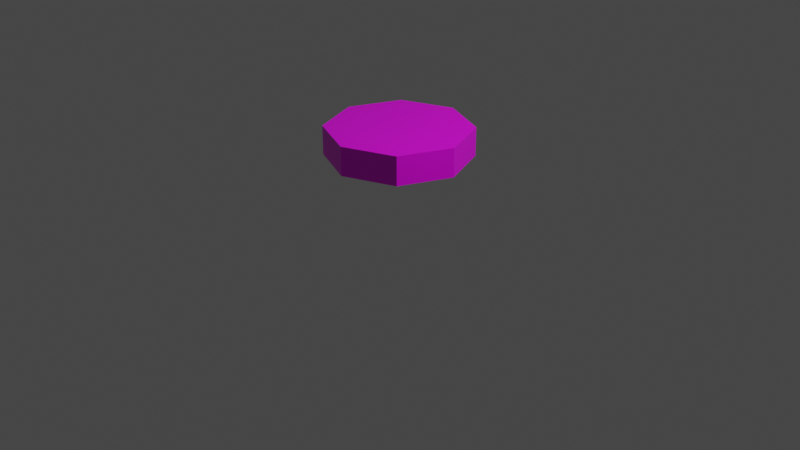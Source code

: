 # Source: multidecor_ceiling_round_lamp.blend  (saved by Blender 2.90.7; exported with 4.5.12 LTS)
import bpy
from mathutils import Matrix  # noqa: F401  (used for matrix-valued properties, if any)

bpy.ops.wm.read_factory_settings(use_empty=True)
scene = bpy.context.scene
scene.name = 'Scene'

# ---- collections
col_collection = bpy.data.collections.new('Collection'); scene.collection.children.link(col_collection)

# ---- images (referenced by path relative to the original .blend; pixels are not part of the script)
import os
ASSET_DIR = os.environ.get("B2B_ASSET_DIR", "")  # directory of the original .blend (textures are referenced by path, not embedded)
HERE = os.path.dirname(os.path.abspath(__file__))  # packed textures are extracted next to this script under _unpacked/

def load_image(name, relpath, width, height, colorspace="sRGB"):
    """Load a texture the original file referenced (path relative to the .blend, or extracted next to this script)."""
    p = next((c for c in (os.path.join(HERE, relpath), os.path.join(ASSET_DIR, relpath)) if relpath and os.path.exists(c)), "")
    if p:
        img = bpy.data.images.load(p, check_existing=True)
        img.name = name
    else:  # same state as the original file: an image datablock whose file is absent (Cycles renders it pink)
        img = bpy.data.images.new(name, width, height)
        img.source = "FILE"
        img.filepath = "//" + (relpath or name)
    img.colorspace_settings.name = colorspace
    return img
img_multidecor_ceiling_round_lamp_png = load_image('multidecor_ceiling_round_lamp.png', 'multidecor_ceiling_round_lamp.png', 1024, 1024, 'sRGB')

# ---- materials (node trees are filled in below, after node groups)
mat_material = bpy.data.materials.new('Material')
mat_material.alpha_threshold = 0.0
mat_material.use_transparent_shadow = False
mat_material.line_color = (0.0, 0.0, 0.0, 1.0)

# ---- material node trees
mat_material.use_nodes = True; mat_material.node_tree.nodes.clear()
_N = mat_material.node_tree.nodes; _L = mat_material.node_tree.links
n0 = _N.new('ShaderNodeOutputMaterial'); n0.name = 'Material Output'; n0.location = (300, 300)
n1 = _N.new('ShaderNodeBsdfPrincipled'); n1.name = 'Principled BSDF'; n1.location = (10, 300)
n1.distribution = 'GGX'
n1.subsurface_method = 'BURLEY'
n1.inputs[2].default_value = 0.4
n1.inputs[3].default_value = 1.45
n1.inputs[27].default_value = (0.0, 0.0, 0.0, 1.0)
n1.inputs[28].default_value = 1.0
n2 = _N.new('ShaderNodeTexImage'); n2.name = 'Image Texture'; n2.location = (-280, 280)
n2.image = img_multidecor_ceiling_round_lamp_png
n2.interpolation = 'Closest'
_L.new(n1.outputs[0], n0.inputs[0])
_L.new(n2.outputs[0], n1.inputs[0])
n0.is_active_output = True

# ---- world
world_world = bpy.data.worlds.new('World'); scene.world = world_world
world_world.use_nodes = True; world_world.node_tree.nodes.clear()
_N = world_world.node_tree.nodes; _L = world_world.node_tree.links
n0 = _N.new('ShaderNodeOutputWorld'); n0.name = 'World Output'; n0.location = (300, 300)
n1 = _N.new('ShaderNodeBackground'); n1.name = 'Background'; n1.location = (10, 300)
n1.inputs[0].default_value = (0.05088, 0.05088, 0.05088, 1.0)
_L.new(n1.outputs[0], n0.inputs[0])
n0.is_active_output = True
world_world.color = (0.05088, 0.05088, 0.05088)
world_world.use_sun_shadow = False
world_world.sun_shadow_jitter_overblur = 0.0

# ---- cameras
cam_camera = bpy.data.cameras.new('Camera')
cam_camera.clip_end = 100.0
cam_camera.ortho_scale = 7.314

# ---- lights
light_light = bpy.data.lights.new('Light', 'POINT')
light_light.transmission_factor = 0.0
light_light.energy = 1000.0
light_light.shadow_soft_size = 0.1
light_light.shadow_maximum_resolution = 0.006
light_light.use_absolute_resolution = True

# ---- meshes
me_cube = bpy.data.meshes.new('Cube')
me_cube.from_pydata([(0.0, 0.75, 0.7), (0.0, 0.75, 1.0), (0.5303, 0.5303, 0.7), (0.5303, 0.5303, 1.0), (0.75, -3.278e-08, 0.7), (0.75, -3.278e-08, 1.0), (0.5303, -0.5303, 0.7), (0.5303, -0.5303, 1.0), (-6.557e-08, -0.75, 0.7), (-6.557e-08, -0.75, 1.0), (-0.5303, -0.5303, 0.7), (-0.5303, -0.5303, 1.0), (-0.75, 8.944e-09, 0.7), (-0.75, 8.944e-09, 1.0), (-0.5303, 0.5303, 0.7), (-0.5303, 0.5303, 1.0)], [], [(2, 4, 6), (0, 1, 3, 2), (14, 0, 2), (2, 3, 5, 4), (7, 5, 13), (4, 5, 7, 6), (9, 7, 13), (6, 7, 9, 8), (14, 2, 6), (13, 11, 9), (8, 9, 11, 10), (10, 12, 14), (1, 15, 13), (10, 11, 13, 12), (5, 1, 13), (5, 3, 1), (12, 13, 15, 14), (6, 8, 10), (14, 15, 1, 0), (6, 10, 14)])
_uv = me_cube.uv_layers.new(name='UVMap')
_uv.uv.foreach_set('vector', [0.3189, 0.0001442, 0.4509, 0.1322, 0.4509, 0.3189, 0.5, 0.8691, 0.5, 0.7385, 0.75, 0.7385, 0.75, 0.8691, 0.0001441, 0.1322, 0.1322, 0.0001441, 0.3189, 0.0001442, 0.75, 0.8691, 0.75, 0.7385, 0.9999, 0.7385, 0.9999, 0.8691, 1.002, 0.1271, 1.002, 0.3081, 0.5646, 0.1271, 7.239e-05, 0.9999, 7.23e-05, 0.8693, 0.25, 0.8693, 0.25, 0.9999, 0.8737, -0.0008959, 1.002, 0.1271, 0.5646, 0.1271, 0.25, 0.9999, 0.25, 0.8693, 0.5, 0.8693, 0.5, 0.9999, 0.0001441, 0.1322, 0.3189, 0.0001442, 0.4509, 0.3189, 0.5646, 0.1271, 0.6926, -0.0008959, 0.8737, -0.0008959, 0.5, 0.9999, 0.5, 0.8693, 0.75, 0.8693, 0.75, 0.9999, 0.1322, 0.4509, 0.0001442, 0.3189, 0.0001441, 0.1322, 0.6926, 0.4361, 0.5646, 0.3081, 0.5646, 0.1271, 0.75, 0.9999, 0.75, 0.8693, 0.9999, 0.8693, 0.9999, 0.9999, 1.002, 0.3081, 0.6926, 0.4361, 0.5646, 0.1271, 1.002, 0.3081, 0.8737, 0.4361, 0.6926, 0.4361, 7.23e-05, 0.8691, 7.227e-05, 0.7385, 0.25, 0.7385, 0.25, 0.8691, 0.4509, 0.3189, 0.3189, 0.4509, 0.1322, 0.4509, 0.25, 0.8691, 0.25, 0.7385, 0.5, 0.7385, 0.5, 0.8691, 0.4509, 0.3189, 0.1322, 0.4509, 0.0001441, 0.1322])
me_cube.materials.append(mat_material)
me_cube.use_remesh_preserve_volume = False
me_cube.use_remesh_preserve_attributes = False
me_cube.use_mirror_vertex_groups = False
me_cube.update()

# ---- objects
ob_cube = bpy.data.objects.new('Cube', me_cube)
ob_light = bpy.data.objects.new('Light', light_light)
ob_camera = bpy.data.objects.new('Camera', cam_camera)

# ---- transforms, parenting, visibility, modifiers, constraints
ob_cube.location = (0.0, 0.0, 0.0)
ob_cube.lock_rotations_4d = False
ob_cube.empty_display_type = 'ARROWS'
ob_cube.lineart.crease_threshold = 0.0
ob_light.location = (4.076, 1.005, 5.904)
ob_light.rotation_euler = (0.6503, 0.05522, 1.866)
ob_light.lock_rotations_4d = False
ob_light.empty_display_type = 'ARROWS'
ob_light.color = (0.0, 0.0, 0.0, 0.0)
ob_light.lineart.crease_threshold = 0.0
ob_camera.location = (7.359, -6.926, 4.958)
ob_camera.rotation_euler = (1.109, 0.0, 0.8149)
ob_camera.lock_rotations_4d = False
ob_camera.empty_display_type = 'ARROWS'
ob_camera.color = (0.0, 0.0, 0.0, 0.0)
ob_camera.display_type = 'WIRE'
ob_camera.lineart.crease_threshold = 0.0

# ---- collection membership
col_collection.objects.link(ob_cube)
col_collection.objects.link(ob_light)
col_collection.objects.link(ob_camera)

# ---- scene / render settings (as saved in the file)
scene.camera = ob_camera
scene.frame_start = 1; scene.frame_end = 250; scene.frame_set(1)
scene.render.engine = 'BLENDER_EEVEE_NEXT'
scene.cycles.use_denoising = False
scene.cycles.samples = 128
scene.cycles.sampling_pattern = 'TABULATED_SOBOL'
scene.cycles.use_adaptive_sampling = False
scene.cycles.use_light_tree = False
scene.view_settings.view_transform = 'Filmic'
bpy.context.view_layer.update()
